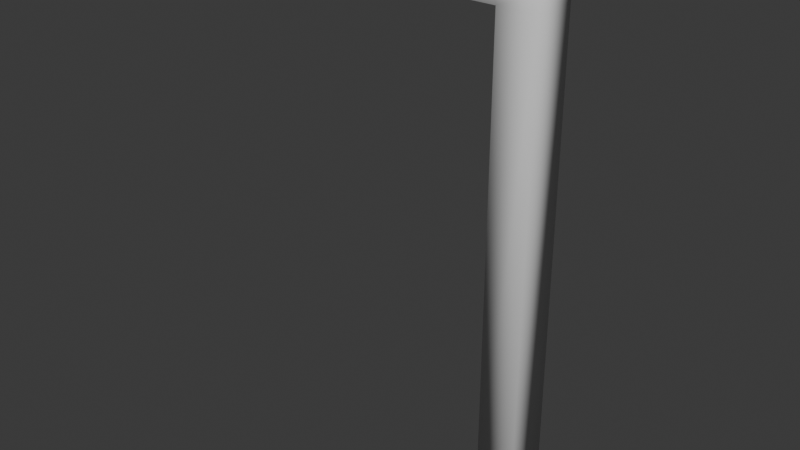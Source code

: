 # Source: small_acid.blend  (saved by Blender 5.0.118; exported with 4.5.12 LTS)
import bpy
from mathutils import Matrix  # noqa: F401  (used for matrix-valued properties, if any)

bpy.ops.wm.read_factory_settings(use_empty=True)
scene = bpy.context.scene
scene.name = 'Scene'

# ---- collections
col_collection = bpy.data.collections.new('Collection'); scene.collection.children.link(col_collection)

# ---- world
world_world = bpy.data.worlds.new('World'); scene.world = world_world
world_world.use_nodes = True; world_world.node_tree.nodes.clear()
_N = world_world.node_tree.nodes; _L = world_world.node_tree.links
n0 = _N.new('ShaderNodeOutputWorld'); n0.name = 'World Output'; n0.location = (200, 100)
n1 = _N.new('ShaderNodeBackground'); n1.name = 'Background'; n1.location = (-200, 100)
n1.inputs[0].default_value = (0.05088, 0.05088, 0.05088, 1.0)
_L.new(n1.outputs[0], n0.inputs[0])
n0.is_active_output = True
world_world.color = (0.05088, 0.05088, 0.05088)
world_world.sun_shadow_jitter_overblur = 0.0

# ---- meshes
me_cube_001 = bpy.data.meshes.new('Cube.001')
me_cube_001.from_pydata([(-2.45, -0.2258, 2.318), (-2.45, -0.2258, 2.769), (-2.45, 0.2258, 2.318), (-2.45, 0.2258, 2.769), (0.66, -0.2258, 2.318), (0.66, 0.2258, 2.318), (0.2595, 0.2258, 2.318), (0.2595, 0.2258, 2.769), (0.2595, -0.2258, 2.318), (0.2595, -0.2258, 2.769), (0.66, -0.2258, -2.899), (0.66, 0.2258, -2.899), (0.2595, -0.2258, -2.899), (0.2595, 0.2258, -2.899), (0.66, -0.2258, 2.477), (0.3679, -0.2258, 2.769), (0.6209, -0.2258, 2.623), (0.514, -0.2258, 2.73), (0.3679, 0.2258, 2.769), (0.66, 0.2258, 2.477), (0.514, 0.2258, 2.73), (0.6209, 0.2258, 2.623)], [], [(0, 1, 3, 2), (8, 9, 1, 0), (6, 5, 11, 13), (7, 3, 1, 9), (2, 6, 8, 0), (2, 3, 7, 6), (13, 11, 10, 12), (4, 8, 12, 10), (8, 6, 13, 12), (5, 4, 10, 11), (18, 15, 17, 20), (20, 17, 16, 21), (21, 16, 14, 19), (18, 7, 9, 15), (5, 19, 14, 4), (4, 14, 16, 17, 15, 9, 8), (6, 7, 18, 20, 21, 19, 5)])
me_cube_001.polygons.foreach_set('use_smooth', [True] * 17)
_uv = me_cube_001.uv_layers.new(name='UVMap')
_uv.uv.foreach_set('vector', [0.375, 0.0, 0.625, 0.0, 0.625, 0.25, 0.375, 0.25, 0.375, 0.7822, 0.625, 0.7822, 0.625, 1.0, 0.375, 1.0, 0.375, 0.4678, 0.375, 0.5, 0.375, 0.5, 0.375, 0.4678, 0.6572, 0.5, 0.875, 0.5, 0.875, 0.75, 0.6572, 0.75, 0.125, 0.5, 0.3428, 0.5, 0.3428, 0.75, 0.125, 0.75, 0.375, 0.25, 0.625, 0.25, 0.625, 0.4678, 0.375, 0.4678, 0.3428, 0.5, 0.375, 0.5, 0.375, 0.75, 0.3428, 0.75, 0.375, 0.75, 0.375, 0.7822, 0.375, 0.7822, 0.375, 0.75, 0.3428, 0.75, 0.3428, 0.5, 0.3428, 0.5, 0.3428, 0.75, 0.375, 0.5, 0.375, 0.75, 0.375, 0.75, 0.375, 0.5, 0.6407, 0.4922, 0.6407, 0.7578, 0.6256, 0.7539, 0.6256, 0.4961, 0.6256, 0.4961, 0.6256, 0.7539, 0.5441, 0.751, 0.5441, 0.499, 0.5441, 0.499, 0.5441, 0.751, 0.4633, 0.75, 0.4633, 0.5, 0.6407, 0.4922, 0.6572, 0.5, 0.6572, 0.75, 0.6407, 0.7578, 0.375, 0.5, 0.4633, 0.5, 0.4633, 0.75, 0.375, 0.75, 0.375, 0.75, 0.4633, 0.75, 0.5441, 0.751, 0.6256, 0.7539, 0.6407, 0.7578, 0.625, 0.7822, 0.375, 0.7822, 0.375, 0.4678, 0.625, 0.4678, 0.6407, 0.4922, 0.6256, 0.4961, 0.5441, 0.499, 0.4633, 0.5, 0.375, 0.5])
me_cube_001.update()

# ---- objects
ob_cube_002 = bpy.data.objects.new('Cube.002', me_cube_001)

# ---- transforms, parenting, visibility, modifiers, constraints
ob_cube_002.location = (0.0, 0.0, 0.0)

# ---- collection membership
col_collection.objects.link(ob_cube_002)

# ---- scene / render settings (as saved in the file)
scene.frame_start = 1; scene.frame_end = 250; scene.frame_set(1)
scene.render.engine = 'BLENDER_EEVEE_NEXT'
scene.render.bake_bias = 0.0
scene.render.bake_samples = 0
scene.cycles.sampling_pattern = 'TABULATED_SOBOL'
scene.eevee.use_volume_custom_range = False
bpy.context.view_layer.update()

# ---- added for rendering (the .blend has no active camera and no usable light): camera, sun
cam_auto = bpy.data.cameras.new('AutoCamera')
cam_auto.lens = 50.0
cam_auto.sensor_width = 36.0
cam_auto.clip_end = 1000.0
ob_auto_camera = bpy.data.objects.new('AutoCamera', cam_auto)
scene.collection.objects.link(ob_auto_camera)
ob_auto_camera.location = (5.10159, -7.1959, 4.73221)
ob_auto_camera.rotation_euler = (1.09748, -7.21219e-08, 0.694738)
scene.camera = ob_auto_camera
light_auto_sun = bpy.data.lights.new('AutoSun', 'SUN')
light_auto_sun.energy = 3.0
light_auto_sun.angle = 0.0523599
ob_auto_sun = bpy.data.objects.new('AutoSun', light_auto_sun)
scene.collection.objects.link(ob_auto_sun)
ob_auto_sun.rotation_euler = (0.872665, 0.174533, 0.523599)
bpy.context.view_layer.update()
